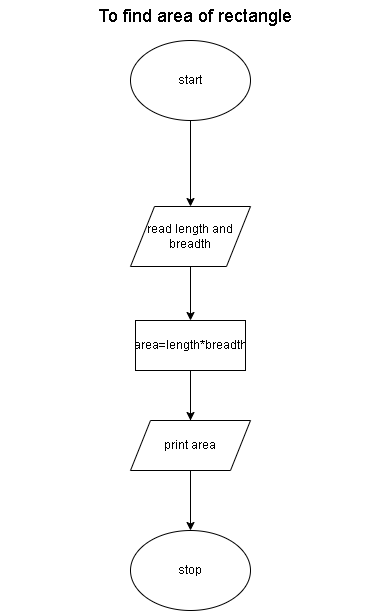

The diagram above was exported from draw.io. Its source (the exported page's mxGraphModel, read from the mxfile embedded in the PNG):
<mxGraphModel dx="880" dy="1621" grid="1" gridSize="10" guides="1" tooltips="1" connect="1" arrows="1" fold="1" page="1" pageScale="1" pageWidth="827" pageHeight="1169" math="0" shadow="0">
  <root>
    <mxCell id="WIyWlLk6GJQsqaUBKTNV-0" />
    <mxCell id="WIyWlLk6GJQsqaUBKTNV-1" parent="WIyWlLk6GJQsqaUBKTNV-0" />
    <mxCell id="2ZhuJWFmbubFO77Ic-Hd-0" value="&lt;font style=&quot;font-size: 12px;&quot;&gt;start&lt;/font&gt;" style="ellipse;whiteSpace=wrap;html=1;" parent="WIyWlLk6GJQsqaUBKTNV-1" vertex="1">
      <mxGeometry x="260" y="-750" width="120" height="80" as="geometry" />
    </mxCell>
    <mxCell id="2ZhuJWFmbubFO77Ic-Hd-1" value="" style="endArrow=classic;html=1;rounded=0;exitX=0.5;exitY=1;exitDx=0;exitDy=0;" parent="WIyWlLk6GJQsqaUBKTNV-1" source="2ZhuJWFmbubFO77Ic-Hd-0" target="2ZhuJWFmbubFO77Ic-Hd-2" edge="1">
      <mxGeometry width="50" height="50" relative="1" as="geometry">
        <mxPoint x="400" y="-260" as="sourcePoint" />
        <mxPoint x="320" y="-380" as="targetPoint" />
      </mxGeometry>
    </mxCell>
    <mxCell id="2ZhuJWFmbubFO77Ic-Hd-2" value="read length and breadth" style="rounded=0;whiteSpace=wrap;html=1;shape=parallelogram;perimeter=parallelogramPerimeter;" parent="WIyWlLk6GJQsqaUBKTNV-1" vertex="1">
      <mxGeometry x="260" y="-584" width="120" height="60" as="geometry" />
    </mxCell>
    <mxCell id="2ZhuJWFmbubFO77Ic-Hd-3" value="" style="endArrow=classic;html=1;rounded=0;exitX=0.5;exitY=1;exitDx=0;exitDy=0;" parent="WIyWlLk6GJQsqaUBKTNV-1" source="2ZhuJWFmbubFO77Ic-Hd-8" edge="1">
      <mxGeometry width="50" height="50" relative="1" as="geometry">
        <mxPoint x="400" y="-260" as="sourcePoint" />
        <mxPoint x="320" y="-320" as="targetPoint" />
      </mxGeometry>
    </mxCell>
    <mxCell id="zC-5ggGsRU-Ik6hJoEFl-3" style="edgeStyle=orthogonalEdgeStyle;rounded=0;orthogonalLoop=1;jettySize=auto;html=1;" edge="1" parent="WIyWlLk6GJQsqaUBKTNV-1" source="2ZhuJWFmbubFO77Ic-Hd-12">
      <mxGeometry relative="1" as="geometry">
        <mxPoint x="320" y="-260" as="targetPoint" />
      </mxGeometry>
    </mxCell>
    <mxCell id="2ZhuJWFmbubFO77Ic-Hd-12" value="print area" style="shape=parallelogram;perimeter=parallelogramPerimeter;whiteSpace=wrap;html=1;fixedSize=1;" parent="WIyWlLk6GJQsqaUBKTNV-1" vertex="1">
      <mxGeometry x="260" y="-370" width="120" height="50" as="geometry" />
    </mxCell>
    <mxCell id="2ZhuJWFmbubFO77Ic-Hd-15" value="stop" style="ellipse;whiteSpace=wrap;html=1;" parent="WIyWlLk6GJQsqaUBKTNV-1" vertex="1">
      <mxGeometry x="260" y="-260" width="120" height="80" as="geometry" />
    </mxCell>
    <mxCell id="2ZhuJWFmbubFO77Ic-Hd-16" value="&lt;font style=&quot;font-size: 18px;&quot;&gt;To find area of rectangle&lt;/font&gt;" style="text;html=1;strokeColor=none;fillColor=none;align=center;verticalAlign=middle;whiteSpace=wrap;rounded=0;" parent="WIyWlLk6GJQsqaUBKTNV-1" vertex="1">
      <mxGeometry x="130" y="-790" width="390" height="30" as="geometry" />
    </mxCell>
    <mxCell id="2ZhuJWFmbubFO77Ic-Hd-17" value="" style="endArrow=classic;html=1;rounded=0;exitX=0.5;exitY=1;exitDx=0;exitDy=0;" parent="WIyWlLk6GJQsqaUBKTNV-1" source="2ZhuJWFmbubFO77Ic-Hd-8" edge="1">
      <mxGeometry width="50" height="50" relative="1" as="geometry">
        <mxPoint x="400" y="-270" as="sourcePoint" />
        <mxPoint x="320" y="-370" as="targetPoint" />
      </mxGeometry>
    </mxCell>
    <mxCell id="zC-5ggGsRU-Ik6hJoEFl-2" value="" style="endArrow=classic;html=1;rounded=0;exitX=0.5;exitY=1;exitDx=0;exitDy=0;" edge="1" parent="WIyWlLk6GJQsqaUBKTNV-1" source="2ZhuJWFmbubFO77Ic-Hd-2" target="2ZhuJWFmbubFO77Ic-Hd-8">
      <mxGeometry width="50" height="50" relative="1" as="geometry">
        <mxPoint x="320" y="-524" as="sourcePoint" />
        <mxPoint x="320" y="-320" as="targetPoint" />
      </mxGeometry>
    </mxCell>
    <mxCell id="2ZhuJWFmbubFO77Ic-Hd-8" value="area=length*breadth" style="rhombus;whiteSpace=wrap;html=1;shape=label;perimeter=rectanglePerimeter;rounded=0;" parent="WIyWlLk6GJQsqaUBKTNV-1" vertex="1">
      <mxGeometry x="265" y="-470" width="110" height="50" as="geometry" />
    </mxCell>
  </root>
</mxGraphModel>